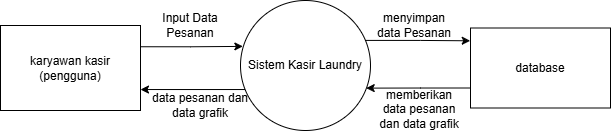

The diagram above was exported from draw.io. Its source (the exported page's mxGraphModel, read from the mxfile embedded in the PNG):
<mxGraphModel dx="983" dy="536" grid="1" gridSize="10" guides="1" tooltips="1" connect="1" arrows="1" fold="1" page="1" pageScale="1" pageWidth="827" pageHeight="1169" math="0" shadow="0">
  <root>
    <mxCell id="0" />
    <mxCell id="1" parent="0" />
    <mxCell id="FgGvnpWW_w6TnGC2KD23-1" parent="1" style="rounded=0;whiteSpace=wrap;html=1;" value="karyawan kasir (pengguna)" vertex="1">
      <mxGeometry height="85" width="140" x="40" y="105" as="geometry" />
    </mxCell>
    <mxCell id="FgGvnpWW_w6TnGC2KD23-2" parent="1" style="rounded=0;whiteSpace=wrap;html=1;" value="database" vertex="1">
      <mxGeometry height="80" width="140" x="510" y="107.5" as="geometry" />
    </mxCell>
    <mxCell id="FgGvnpWW_w6TnGC2KD23-6" edge="1" parent="1" style="edgeStyle=orthogonalEdgeStyle;rounded=0;orthogonalLoop=1;jettySize=auto;html=1;exitX=0;exitY=1;exitDx=0;exitDy=0;" target="FgGvnpWW_w6TnGC2KD23-1">
      <mxGeometry relative="1" as="geometry">
        <Array as="points">
          <mxPoint x="299" y="169" />
        </Array>
        <mxPoint x="299.0380592228744" y="190.0019407771256" as="sourcePoint" />
        <mxPoint x="180" y="167.79" as="targetPoint" />
      </mxGeometry>
    </mxCell>
    <mxCell id="FgGvnpWW_w6TnGC2KD23-3" parent="1" style="ellipse;whiteSpace=wrap;html=1;aspect=fixed;" value="Sistem Kasir Laundry" vertex="1">
      <mxGeometry height="130" width="130" x="280" y="80" as="geometry" />
    </mxCell>
    <mxCell id="FgGvnpWW_w6TnGC2KD23-4" edge="1" parent="1" source="FgGvnpWW_w6TnGC2KD23-1" style="edgeStyle=orthogonalEdgeStyle;rounded=0;orthogonalLoop=1;jettySize=auto;html=1;exitX=1;exitY=0.25;exitDx=0;exitDy=0;entryX=0.018;entryY=0.353;entryDx=0;entryDy=0;entryPerimeter=0;" target="FgGvnpWW_w6TnGC2KD23-3">
      <mxGeometry relative="1" as="geometry">
        <mxPoint x="280" y="126" as="targetPoint" />
      </mxGeometry>
    </mxCell>
    <mxCell id="FgGvnpWW_w6TnGC2KD23-7" parent="1" style="text;html=1;whiteSpace=wrap;strokeColor=none;fillColor=none;align=center;verticalAlign=middle;rounded=0;" value="Input Data Pesanan  " vertex="1">
      <mxGeometry height="30" width="80" x="190" y="90" as="geometry" />
    </mxCell>
    <mxCell id="FgGvnpWW_w6TnGC2KD23-8" parent="1" style="text;html=1;whiteSpace=wrap;strokeColor=none;fillColor=none;align=center;verticalAlign=middle;rounded=0;" value="data pesanan dan data grafik" vertex="1">
      <mxGeometry height="30" width="100" x="190" y="170" as="geometry" />
    </mxCell>
    <mxCell id="FgGvnpWW_w6TnGC2KD23-9" edge="1" parent="1" source="FgGvnpWW_w6TnGC2KD23-3" style="edgeStyle=orthogonalEdgeStyle;rounded=0;orthogonalLoop=1;jettySize=auto;html=1;entryX=-0.002;entryY=0.16;entryDx=0;entryDy=0;entryPerimeter=0;exitX=0.962;exitY=0.307;exitDx=0;exitDy=0;exitPerimeter=0;" target="FgGvnpWW_w6TnGC2KD23-2">
      <mxGeometry relative="1" as="geometry" />
    </mxCell>
    <mxCell id="FgGvnpWW_w6TnGC2KD23-10" edge="1" parent="1" source="FgGvnpWW_w6TnGC2KD23-2" style="edgeStyle=orthogonalEdgeStyle;rounded=0;orthogonalLoop=1;jettySize=auto;html=1;exitX=0;exitY=0.75;exitDx=0;exitDy=0;entryX=0.967;entryY=0.674;entryDx=0;entryDy=0;entryPerimeter=0;" target="FgGvnpWW_w6TnGC2KD23-3">
      <mxGeometry relative="1" as="geometry" />
    </mxCell>
    <mxCell id="FgGvnpWW_w6TnGC2KD23-11" parent="1" style="text;html=1;whiteSpace=wrap;strokeColor=none;fillColor=none;align=center;verticalAlign=middle;rounded=0;" value="menyimpan data Pesanan" vertex="1">
      <mxGeometry height="30" width="80" x="414" y="90" as="geometry" />
    </mxCell>
    <mxCell id="FgGvnpWW_w6TnGC2KD23-12" parent="1" style="text;html=1;whiteSpace=wrap;strokeColor=none;fillColor=none;align=center;verticalAlign=middle;rounded=0;" value="memberikan data pesanan dan data grafik" vertex="1">
      <mxGeometry height="30" width="90" x="414" y="174" as="geometry" />
    </mxCell>
  </root>
</mxGraphModel>